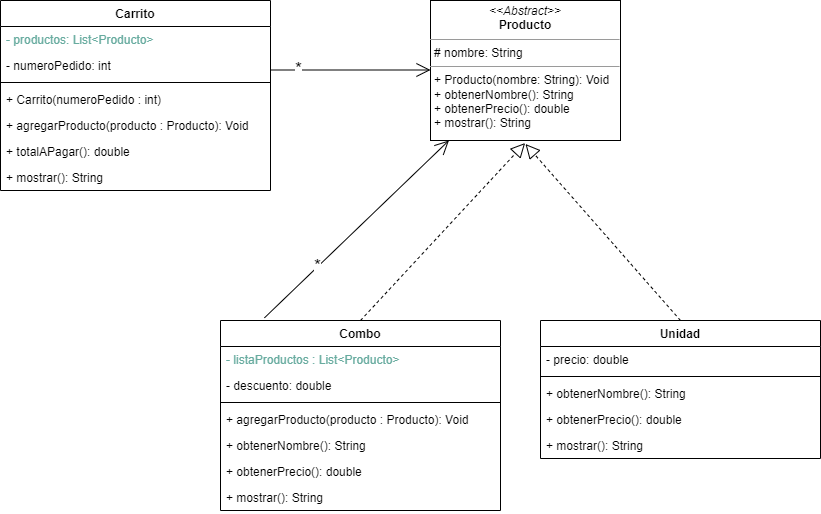

The diagram above was exported from draw.io. Its source (the exported page's mxGraphModel, read from the mxfile embedded in the PNG):
<mxGraphModel dx="1313" dy="676" grid="1" gridSize="10" guides="1" tooltips="1" connect="1" arrows="1" fold="1" page="1" pageScale="1" pageWidth="1169" pageHeight="827" math="0" shadow="0">
  <root>
    <mxCell id="0" />
    <mxCell id="1" parent="0" />
    <mxCell id="auk1qFoSHiYn08OZFbBj-2" value="&lt;p style=&quot;margin:0px;margin-top:4px;text-align:center;&quot;&gt;&lt;i&gt;&amp;lt;&amp;lt;Abstract&amp;gt;&amp;gt;&lt;/i&gt;&lt;br&gt;&lt;b&gt;Producto&lt;/b&gt;&lt;/p&gt;&lt;hr size=&quot;1&quot;&gt;&lt;p style=&quot;margin:0px;margin-left:4px;&quot;&gt;# nombre: String&amp;nbsp;&lt;/p&gt;&lt;hr size=&quot;1&quot;&gt;&lt;p style=&quot;margin:0px;margin-left:4px;&quot;&gt;+ Producto(nombre: String): Void&lt;br&gt;+ obtenerNombre(): String&lt;/p&gt;&lt;p style=&quot;margin:0px;margin-left:4px;&quot;&gt;+ obtenerPrecio(): double&lt;br&gt;&lt;/p&gt;&lt;p style=&quot;margin:0px;margin-left:4px;&quot;&gt;+ mostrar(): String&lt;br&gt;&lt;/p&gt;" style="verticalAlign=top;align=left;overflow=fill;fontSize=12;fontFamily=Helvetica;html=1;" parent="1" vertex="1">
      <mxGeometry x="590" y="120" width="190" height="140" as="geometry" />
    </mxCell>
    <mxCell id="auk1qFoSHiYn08OZFbBj-11" value="Combo" style="swimlane;fontStyle=1;align=center;verticalAlign=top;childLayout=stackLayout;horizontal=1;startSize=26;horizontalStack=0;resizeParent=1;resizeParentMax=0;resizeLast=0;collapsible=1;marginBottom=0;" parent="1" vertex="1">
      <mxGeometry x="380" y="440" width="280" height="190" as="geometry" />
    </mxCell>
    <mxCell id="auk1qFoSHiYn08OZFbBj-12" value="- listaProductos : List&lt;Producto&gt;" style="text;strokeColor=none;fillColor=none;align=left;verticalAlign=top;spacingLeft=4;spacingRight=4;overflow=hidden;rotatable=0;points=[[0,0.5],[1,0.5]];portConstraint=eastwest;fontColor=#67AB9F;" parent="auk1qFoSHiYn08OZFbBj-11" vertex="1">
      <mxGeometry y="26" width="280" height="26" as="geometry" />
    </mxCell>
    <mxCell id="LudbKv5vHGf1LzGCawNy-7" value="- descuento: double" style="text;strokeColor=none;fillColor=none;align=left;verticalAlign=top;spacingLeft=4;spacingRight=4;overflow=hidden;rotatable=0;points=[[0,0.5],[1,0.5]];portConstraint=eastwest;" vertex="1" parent="auk1qFoSHiYn08OZFbBj-11">
      <mxGeometry y="52" width="280" height="26" as="geometry" />
    </mxCell>
    <mxCell id="auk1qFoSHiYn08OZFbBj-13" value="" style="line;strokeWidth=1;fillColor=none;align=left;verticalAlign=middle;spacingTop=-1;spacingLeft=3;spacingRight=3;rotatable=0;labelPosition=right;points=[];portConstraint=eastwest;strokeColor=inherit;" parent="auk1qFoSHiYn08OZFbBj-11" vertex="1">
      <mxGeometry y="78" width="280" height="8" as="geometry" />
    </mxCell>
    <mxCell id="LudbKv5vHGf1LzGCawNy-13" value="+ agregarProducto(producto : Producto): Void" style="text;strokeColor=none;fillColor=none;align=left;verticalAlign=top;spacingLeft=4;spacingRight=4;overflow=hidden;rotatable=0;points=[[0,0.5],[1,0.5]];portConstraint=eastwest;" vertex="1" parent="auk1qFoSHiYn08OZFbBj-11">
      <mxGeometry y="86" width="280" height="26" as="geometry" />
    </mxCell>
    <mxCell id="LudbKv5vHGf1LzGCawNy-15" value="+ obtenerNombre(): String" style="text;strokeColor=none;fillColor=none;align=left;verticalAlign=top;spacingLeft=4;spacingRight=4;overflow=hidden;rotatable=0;points=[[0,0.5],[1,0.5]];portConstraint=eastwest;" vertex="1" parent="auk1qFoSHiYn08OZFbBj-11">
      <mxGeometry y="112" width="280" height="26" as="geometry" />
    </mxCell>
    <mxCell id="LudbKv5vHGf1LzGCawNy-14" value="+ obtenerPrecio(): double" style="text;strokeColor=none;fillColor=none;align=left;verticalAlign=top;spacingLeft=4;spacingRight=4;overflow=hidden;rotatable=0;points=[[0,0.5],[1,0.5]];portConstraint=eastwest;" vertex="1" parent="auk1qFoSHiYn08OZFbBj-11">
      <mxGeometry y="138" width="280" height="26" as="geometry" />
    </mxCell>
    <mxCell id="LudbKv5vHGf1LzGCawNy-16" value="+ mostrar(): String" style="text;strokeColor=none;fillColor=none;align=left;verticalAlign=top;spacingLeft=4;spacingRight=4;overflow=hidden;rotatable=0;points=[[0,0.5],[1,0.5]];portConstraint=eastwest;" vertex="1" parent="auk1qFoSHiYn08OZFbBj-11">
      <mxGeometry y="164" width="280" height="26" as="geometry" />
    </mxCell>
    <mxCell id="auk1qFoSHiYn08OZFbBj-17" value="Unidad" style="swimlane;fontStyle=1;align=center;verticalAlign=top;childLayout=stackLayout;horizontal=1;startSize=26;horizontalStack=0;resizeParent=1;resizeParentMax=0;resizeLast=0;collapsible=1;marginBottom=0;" parent="1" vertex="1">
      <mxGeometry x="700" y="440" width="280" height="138" as="geometry" />
    </mxCell>
    <mxCell id="auk1qFoSHiYn08OZFbBj-18" value="- precio: double" style="text;strokeColor=none;fillColor=none;align=left;verticalAlign=top;spacingLeft=4;spacingRight=4;overflow=hidden;rotatable=0;points=[[0,0.5],[1,0.5]];portConstraint=eastwest;" parent="auk1qFoSHiYn08OZFbBj-17" vertex="1">
      <mxGeometry y="26" width="280" height="26" as="geometry" />
    </mxCell>
    <mxCell id="auk1qFoSHiYn08OZFbBj-19" value="" style="line;strokeWidth=1;fillColor=none;align=left;verticalAlign=middle;spacingTop=-1;spacingLeft=3;spacingRight=3;rotatable=0;labelPosition=right;points=[];portConstraint=eastwest;strokeColor=inherit;" parent="auk1qFoSHiYn08OZFbBj-17" vertex="1">
      <mxGeometry y="52" width="280" height="8" as="geometry" />
    </mxCell>
    <mxCell id="LudbKv5vHGf1LzGCawNy-18" value="+ obtenerNombre(): String" style="text;strokeColor=none;fillColor=none;align=left;verticalAlign=top;spacingLeft=4;spacingRight=4;overflow=hidden;rotatable=0;points=[[0,0.5],[1,0.5]];portConstraint=eastwest;" vertex="1" parent="auk1qFoSHiYn08OZFbBj-17">
      <mxGeometry y="60" width="280" height="26" as="geometry" />
    </mxCell>
    <mxCell id="LudbKv5vHGf1LzGCawNy-19" value="+ obtenerPrecio(): double" style="text;strokeColor=none;fillColor=none;align=left;verticalAlign=top;spacingLeft=4;spacingRight=4;overflow=hidden;rotatable=0;points=[[0,0.5],[1,0.5]];portConstraint=eastwest;" vertex="1" parent="auk1qFoSHiYn08OZFbBj-17">
      <mxGeometry y="86" width="280" height="26" as="geometry" />
    </mxCell>
    <mxCell id="LudbKv5vHGf1LzGCawNy-20" value="+ mostrar(): String" style="text;strokeColor=none;fillColor=none;align=left;verticalAlign=top;spacingLeft=4;spacingRight=4;overflow=hidden;rotatable=0;points=[[0,0.5],[1,0.5]];portConstraint=eastwest;" vertex="1" parent="auk1qFoSHiYn08OZFbBj-17">
      <mxGeometry y="112" width="280" height="26" as="geometry" />
    </mxCell>
    <mxCell id="auk1qFoSHiYn08OZFbBj-34" value="Carrito" style="swimlane;fontStyle=1;align=center;verticalAlign=top;childLayout=stackLayout;horizontal=1;startSize=26;horizontalStack=0;resizeParent=1;resizeParentMax=0;resizeLast=0;collapsible=1;marginBottom=0;" parent="1" vertex="1">
      <mxGeometry x="160" y="120" width="270" height="190" as="geometry" />
    </mxCell>
    <mxCell id="auk1qFoSHiYn08OZFbBj-35" value="- productos: List&lt;Producto&gt;" style="text;strokeColor=none;fillColor=none;align=left;verticalAlign=top;spacingLeft=4;spacingRight=4;overflow=hidden;rotatable=0;points=[[0,0.5],[1,0.5]];portConstraint=eastwest;fontColor=#67AB9F;" parent="auk1qFoSHiYn08OZFbBj-34" vertex="1">
      <mxGeometry y="26" width="270" height="26" as="geometry" />
    </mxCell>
    <mxCell id="LudbKv5vHGf1LzGCawNy-5" value="- numeroPedido: int" style="text;strokeColor=none;fillColor=none;align=left;verticalAlign=top;spacingLeft=4;spacingRight=4;overflow=hidden;rotatable=0;points=[[0,0.5],[1,0.5]];portConstraint=eastwest;" vertex="1" parent="auk1qFoSHiYn08OZFbBj-34">
      <mxGeometry y="52" width="270" height="26" as="geometry" />
    </mxCell>
    <mxCell id="auk1qFoSHiYn08OZFbBj-36" value="" style="line;strokeWidth=1;fillColor=none;align=left;verticalAlign=middle;spacingTop=-1;spacingLeft=3;spacingRight=3;rotatable=0;labelPosition=right;points=[];portConstraint=eastwest;strokeColor=inherit;" parent="auk1qFoSHiYn08OZFbBj-34" vertex="1">
      <mxGeometry y="78" width="270" height="8" as="geometry" />
    </mxCell>
    <mxCell id="auk1qFoSHiYn08OZFbBj-37" value="+ Carrito(numeroPedido : int)" style="text;strokeColor=none;fillColor=none;align=left;verticalAlign=top;spacingLeft=4;spacingRight=4;overflow=hidden;rotatable=0;points=[[0,0.5],[1,0.5]];portConstraint=eastwest;" parent="auk1qFoSHiYn08OZFbBj-34" vertex="1">
      <mxGeometry y="86" width="270" height="26" as="geometry" />
    </mxCell>
    <mxCell id="auk1qFoSHiYn08OZFbBj-38" value="+ agregarProducto(producto : Producto): Void" style="text;strokeColor=none;fillColor=none;align=left;verticalAlign=top;spacingLeft=4;spacingRight=4;overflow=hidden;rotatable=0;points=[[0,0.5],[1,0.5]];portConstraint=eastwest;" parent="auk1qFoSHiYn08OZFbBj-34" vertex="1">
      <mxGeometry y="112" width="270" height="26" as="geometry" />
    </mxCell>
    <mxCell id="auk1qFoSHiYn08OZFbBj-39" value="+ totalAPagar(): double" style="text;strokeColor=none;fillColor=none;align=left;verticalAlign=top;spacingLeft=4;spacingRight=4;overflow=hidden;rotatable=0;points=[[0,0.5],[1,0.5]];portConstraint=eastwest;" parent="auk1qFoSHiYn08OZFbBj-34" vertex="1">
      <mxGeometry y="138" width="270" height="26" as="geometry" />
    </mxCell>
    <mxCell id="LudbKv5vHGf1LzGCawNy-6" value="+ mostrar(): String" style="text;strokeColor=none;fillColor=none;align=left;verticalAlign=top;spacingLeft=4;spacingRight=4;overflow=hidden;rotatable=0;points=[[0,0.5],[1,0.5]];portConstraint=eastwest;" vertex="1" parent="auk1qFoSHiYn08OZFbBj-34">
      <mxGeometry y="164" width="270" height="26" as="geometry" />
    </mxCell>
    <mxCell id="auk1qFoSHiYn08OZFbBj-41" value="" style="endArrow=open;endFill=1;endSize=12;html=1;rounded=0;" parent="1" edge="1">
      <mxGeometry width="160" relative="1" as="geometry">
        <mxPoint x="430" y="189.5" as="sourcePoint" />
        <mxPoint x="590" y="189.5" as="targetPoint" />
      </mxGeometry>
    </mxCell>
    <mxCell id="LudbKv5vHGf1LzGCawNy-4" value="*" style="edgeLabel;html=1;align=center;verticalAlign=middle;resizable=0;points=[];fontSize=18;" vertex="1" connectable="0" parent="auk1qFoSHiYn08OZFbBj-41">
      <mxGeometry x="-0.655" y="1" relative="1" as="geometry">
        <mxPoint as="offset" />
      </mxGeometry>
    </mxCell>
    <mxCell id="auk1qFoSHiYn08OZFbBj-45" value="" style="endArrow=block;dashed=1;endFill=0;endSize=12;html=1;rounded=0;entryX=0.498;entryY=1.018;entryDx=0;entryDy=0;entryPerimeter=0;exitX=0.5;exitY=0;exitDx=0;exitDy=0;" parent="1" target="auk1qFoSHiYn08OZFbBj-2" edge="1" source="auk1qFoSHiYn08OZFbBj-11">
      <mxGeometry width="160" relative="1" as="geometry">
        <mxPoint x="540" y="349" as="sourcePoint" />
        <mxPoint x="680" y="260" as="targetPoint" />
      </mxGeometry>
    </mxCell>
    <mxCell id="auk1qFoSHiYn08OZFbBj-46" value="" style="endArrow=block;dashed=1;endFill=0;endSize=12;html=1;rounded=0;entryX=0.498;entryY=1.018;entryDx=0;entryDy=0;entryPerimeter=0;exitX=0.5;exitY=0;exitDx=0;exitDy=0;" parent="1" edge="1" source="auk1qFoSHiYn08OZFbBj-17">
      <mxGeometry width="160" relative="1" as="geometry">
        <mxPoint x="829.6199999999999" y="350" as="sourcePoint" />
        <mxPoint x="684.9999999999998" y="263.52" as="targetPoint" />
      </mxGeometry>
    </mxCell>
    <mxCell id="LudbKv5vHGf1LzGCawNy-21" value="" style="endArrow=open;endFill=1;endSize=12;html=1;rounded=0;fontSize=18;entryX=0.097;entryY=1;entryDx=0;entryDy=0;entryPerimeter=0;exitX=0.157;exitY=-0.014;exitDx=0;exitDy=0;exitPerimeter=0;" edge="1" parent="1" source="auk1qFoSHiYn08OZFbBj-11" target="auk1qFoSHiYn08OZFbBj-2">
      <mxGeometry width="160" relative="1" as="geometry">
        <mxPoint x="490" y="370" as="sourcePoint" />
        <mxPoint x="650" y="370" as="targetPoint" />
      </mxGeometry>
    </mxCell>
    <mxCell id="LudbKv5vHGf1LzGCawNy-22" value="*" style="edgeLabel;html=1;align=center;verticalAlign=middle;resizable=0;points=[];fontSize=18;" vertex="1" connectable="0" parent="LudbKv5vHGf1LzGCawNy-21">
      <mxGeometry x="-0.4226" y="1" relative="1" as="geometry">
        <mxPoint as="offset" />
      </mxGeometry>
    </mxCell>
  </root>
</mxGraphModel>